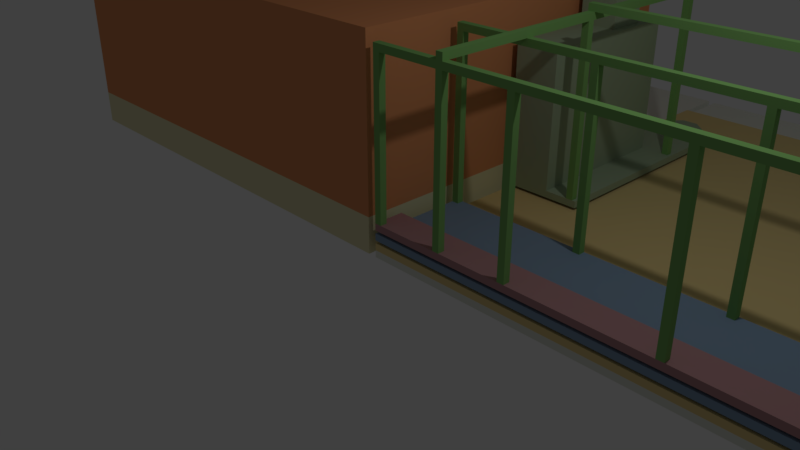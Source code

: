 # Source: ev.blend  (saved by Blender 2.79.0; exported with 4.5.12 LTS)
import bpy
from mathutils import Matrix  # noqa: F401  (used for matrix-valued properties, if any)

bpy.ops.wm.read_factory_settings(use_empty=True)
scene = bpy.context.scene
scene.name = 'Scene'

# ---- collections
col_collection_1 = bpy.data.collections.new('Collection 1'); scene.collection.children.link(col_collection_1)

# ---- materials (node trees are filled in below, after node groups)
mat_material_008 = bpy.data.materials.new('Material.008')
mat_material_008.alpha_threshold = 0.0
mat_material_008.roughness = 0.5
mat_material_008.line_color = (0.0, 0.0, 0.0, 1.0)
mat_material_004 = bpy.data.materials.new('Material.004')
mat_material_004.alpha_threshold = 0.0
mat_material_004.roughness = 0.5
mat_material_004.line_color = (0.0, 0.0, 0.0, 1.0)
mat_material_007 = bpy.data.materials.new('Material.007')
mat_material_007.alpha_threshold = 0.0
mat_material_007.roughness = 0.5
mat_material_007.line_color = (0.0, 0.0, 0.0, 1.0)
mat_material_003 = bpy.data.materials.new('Material.003')
mat_material_003.alpha_threshold = 0.0
mat_material_003.roughness = 0.5
mat_material_003.line_color = (0.0, 0.0, 0.0, 1.0)
mat_material_006 = bpy.data.materials.new('Material.006')
mat_material_006.alpha_threshold = 0.0
mat_material_006.roughness = 0.5
mat_material_006.line_color = (0.0, 0.0, 0.0, 1.0)
mat_material_005 = bpy.data.materials.new('Material.005')
mat_material_005.alpha_threshold = 0.0
mat_material_005.roughness = 0.5
mat_material_005.line_color = (0.0, 0.0, 0.0, 1.0)
mat_material = bpy.data.materials.new('Material')
mat_material.alpha_threshold = 0.0
mat_material.roughness = 0.5
mat_material.line_color = (0.0, 0.0, 0.0, 1.0)
mat_material_002 = bpy.data.materials.new('Material.002')
mat_material_002.alpha_threshold = 0.0
mat_material_002.roughness = 0.5
mat_material_002.line_color = (0.0, 0.0, 0.0, 1.0)
mat_material_001 = bpy.data.materials.new('Material.001')
mat_material_001.alpha_threshold = 0.0
mat_material_001.roughness = 0.5
mat_material_001.line_color = (0.0, 0.0, 0.0, 1.0)

# ---- material node trees
mat_material_008.use_nodes = True; mat_material_008.node_tree.nodes.clear()
_N = mat_material_008.node_tree.nodes; _L = mat_material_008.node_tree.links
n0 = _N.new('ShaderNodeOutputMaterial'); n0.name = 'Material Output'; n0.location = (300, 300)
n1 = _N.new('ShaderNodeBsdfDiffuse'); n1.name = 'Diffuse BSDF'; n1.location = (10, 300)
n1.inputs[0].default_value = (0.2265, 0.474, 0.1434, 1.0)
_L.new(n1.outputs[0], n0.inputs[0])
n0.is_active_output = True
mat_material_004.use_nodes = True; mat_material_004.node_tree.nodes.clear()
_N = mat_material_004.node_tree.nodes; _L = mat_material_004.node_tree.links
n0 = _N.new('ShaderNodeOutputMaterial'); n0.name = 'Material Output'; n0.location = (300, 300)
n1 = _N.new('ShaderNodeBsdfDiffuse'); n1.name = 'Diffuse BSDF'; n1.location = (10, 300)
n1.inputs[0].default_value = (0.3801, 0.474, 0.3224, 1.0)
_L.new(n1.outputs[0], n0.inputs[0])
n0.is_active_output = True
mat_material_007.use_nodes = True; mat_material_007.node_tree.nodes.clear()
_N = mat_material_007.node_tree.nodes; _L = mat_material_007.node_tree.links
n0 = _N.new('ShaderNodeOutputMaterial'); n0.name = 'Material Output'; n0.location = (300, 300)
n1 = _N.new('ShaderNodeBsdfDiffuse'); n1.name = 'Diffuse BSDF'; n1.location = (10, 300)
n1.inputs[0].default_value = (0.8, 0.3197, 0.1362, 1.0)
_L.new(n1.outputs[0], n0.inputs[0])
n0.is_active_output = True
mat_material_003.use_nodes = True; mat_material_003.node_tree.nodes.clear()
_N = mat_material_003.node_tree.nodes; _L = mat_material_003.node_tree.links
n0 = _N.new('ShaderNodeOutputMaterial'); n0.name = 'Material Output'; n0.location = (300, 300)
n1 = _N.new('ShaderNodeBsdfDiffuse'); n1.name = 'Diffuse BSDF'; n1.location = (10, 300)
n1.inputs[0].default_value = (0.8, 0.6289, 0.2786, 1.0)
_L.new(n1.outputs[0], n0.inputs[0])
n0.is_active_output = True
mat_material_006.use_nodes = True; mat_material_006.node_tree.nodes.clear()
_N = mat_material_006.node_tree.nodes; _L = mat_material_006.node_tree.links
n0 = _N.new('ShaderNodeOutputMaterial'); n0.name = 'Material Output'; n0.location = (300, 300)
n1 = _N.new('ShaderNodeBsdfDiffuse'); n1.name = 'Diffuse BSDF'; n1.location = (10, 300)
n1.inputs[0].default_value = (0.474, 0.2576, 0.2686, 1.0)
_L.new(n1.outputs[0], n0.inputs[0])
n0.is_active_output = True
mat_material_005.use_nodes = True; mat_material_005.node_tree.nodes.clear()
_N = mat_material_005.node_tree.nodes; _L = mat_material_005.node_tree.links
n0 = _N.new('ShaderNodeOutputMaterial'); n0.name = 'Material Output'; n0.location = (300, 300)
n1 = _N.new('ShaderNodeBsdfDiffuse'); n1.name = 'Diffuse BSDF'; n1.location = (10, 300)
n1.inputs[0].default_value = (0.2376, 0.3402, 0.474, 1.0)
_L.new(n1.outputs[0], n0.inputs[0])
n0.is_active_output = True
mat_material.use_nodes = True; mat_material.node_tree.nodes.clear()
_N = mat_material.node_tree.nodes; _L = mat_material.node_tree.links
n0 = _N.new('ShaderNodeOutputMaterial'); n0.name = 'Material Output'; n0.location = (300, 300)
n1 = _N.new('ShaderNodeBsdfDiffuse'); n1.name = 'Diffuse BSDF'; n1.location = (10, 300)
n1.inputs[0].default_value = (0.4641, 0.474, 0.4242, 1.0)
_L.new(n1.outputs[0], n0.inputs[0])
n0.is_active_output = True
mat_material_002.use_nodes = True; mat_material_002.node_tree.nodes.clear()
_N = mat_material_002.node_tree.nodes; _L = mat_material_002.node_tree.links
n0 = _N.new('ShaderNodeOutputMaterial'); n0.name = 'Material Output'; n0.location = (300, 300)
n1 = _N.new('ShaderNodeBsdfDiffuse'); n1.name = 'Diffuse BSDF'; n1.location = (10, 300)
n1.inputs[0].default_value = (0.7831, 0.8, 0.7147, 1.0)
_L.new(n1.outputs[0], n0.inputs[0])
n0.is_active_output = True
mat_material_001.use_nodes = True; mat_material_001.node_tree.nodes.clear()
_N = mat_material_001.node_tree.nodes; _L = mat_material_001.node_tree.links
n0 = _N.new('ShaderNodeOutputMaterial'); n0.name = 'Material Output'; n0.location = (300, 300)
n1 = _N.new('ShaderNodeBsdfDiffuse'); n1.name = 'Diffuse BSDF'; n1.location = (10, 300)
n1.inputs[0].default_value = (0.8, 0.755, 0.4681, 1.0)
_L.new(n1.outputs[0], n0.inputs[0])
n0.is_active_output = True

# ---- world
world_world = bpy.data.worlds.new('World'); scene.world = world_world
world_world.color = (0.05088, 0.05088, 0.05088)
world_world.use_sun_shadow = False
world_world.sun_shadow_jitter_overblur = 0.0
world_world.cycles.sampling_method = 'MANUAL'

# ---- cameras
cam_camera = bpy.data.cameras.new('Camera')
cam_camera.clip_end = 100.0
cam_camera.lens = 35.0
cam_camera.sensor_width = 32.0
cam_camera.sensor_height = 18.0
cam_camera.ortho_scale = 7.314
cam_camera.dof.focus_distance = 0.0

# ---- lights
light_lamp = bpy.data.lights.new('Lamp', 'POINT')
light_lamp.transmission_factor = 0.0
light_lamp.cutoff_distance = 30.0
light_lamp.energy = 100.0
light_lamp.shadow_buffer_clip_start = 1.001
light_lamp.shadow_soft_size = 0.1
light_lamp.shadow_maximum_resolution = 0.006
light_lamp.use_absolute_resolution = True

# ---- meshes
me_cube_032 = bpy.data.meshes.new('Cube.032')
me_cube_032.from_pydata([(2.0, 2.0, 0.0), (2.0, -1.192e-07, 0.0), (0.0, 5.96e-08, 0.0), (3.576e-07, 2.0, 0.0), (2.0, 2.0, 2.0), (2.0, -7.153e-07, 2.0), (-4.768e-07, 2.384e-07, 2.0), (0.0, 2.0, 2.0)], [], [(0, 1, 2, 3), (4, 7, 6, 5), (0, 4, 5, 1), (1, 5, 6, 2), (2, 6, 7, 3), (4, 0, 3, 7)])
me_cube_032.materials.append(mat_material_008)
me_cube_032.use_remesh_preserve_volume = False
me_cube_032.use_remesh_preserve_attributes = False
me_cube_032.use_mirror_vertex_groups = False
me_cube_032.update()
me_cube_031 = bpy.data.meshes.new('Cube.031')
me_cube_031.from_pydata([(2.0, 2.0, 0.0), (2.0, -1.192e-07, 0.0), (0.0, 5.96e-08, 0.0), (3.576e-07, 2.0, 0.0), (2.0, 2.0, 2.0), (2.0, -7.153e-07, 2.0), (-4.768e-07, 2.384e-07, 2.0), (0.0, 2.0, 2.0)], [], [(0, 1, 2, 3), (4, 7, 6, 5), (0, 4, 5, 1), (1, 5, 6, 2), (2, 6, 7, 3), (4, 0, 3, 7)])
me_cube_031.materials.append(mat_material_008)
me_cube_031.use_remesh_preserve_volume = False
me_cube_031.use_remesh_preserve_attributes = False
me_cube_031.use_mirror_vertex_groups = False
me_cube_031.update()
me_cube_009 = bpy.data.meshes.new('Cube.009')
me_cube_009.from_pydata([(2.0, 2.0, 0.0), (2.0, -1.192e-07, 0.0), (0.0, 5.96e-08, 0.0), (3.576e-07, 2.0, 0.0), (2.0, 2.0, 2.0), (2.0, -7.153e-07, 2.0), (-4.768e-07, 2.384e-07, 2.0), (0.0, 2.0, 2.0)], [], [(0, 1, 2, 3), (4, 7, 6, 5), (0, 4, 5, 1), (1, 5, 6, 2), (2, 6, 7, 3), (4, 0, 3, 7)])
me_cube_009.materials.append(mat_material_008)
me_cube_009.use_remesh_preserve_volume = False
me_cube_009.use_remesh_preserve_attributes = False
me_cube_009.use_mirror_vertex_groups = False
me_cube_009.update()
me_cube_008 = bpy.data.meshes.new('Cube.008')
me_cube_008.from_pydata([(2.0, 2.0, 0.0), (2.0, -1.192e-07, 0.0), (0.0, 5.96e-08, 0.0), (3.576e-07, 2.0, 0.0), (2.0, 2.0, 2.0), (2.0, -7.153e-07, 2.0), (-4.768e-07, 2.384e-07, 2.0), (0.0, 2.0, 2.0)], [], [(0, 1, 2, 3), (4, 7, 6, 5), (0, 4, 5, 1), (1, 5, 6, 2), (2, 6, 7, 3), (4, 0, 3, 7)])
me_cube_008.materials.append(mat_material_008)
me_cube_008.use_remesh_preserve_volume = False
me_cube_008.use_remesh_preserve_attributes = False
me_cube_008.use_mirror_vertex_groups = False
me_cube_008.update()
me_cube_007 = bpy.data.meshes.new('Cube.007')
me_cube_007.from_pydata([(2.0, 2.0, 0.0), (2.0, -1.192e-07, 0.0), (0.0, 5.96e-08, 0.0), (3.576e-07, 2.0, 0.0), (2.0, 2.0, 2.0), (2.0, -7.153e-07, 2.0), (-4.768e-07, 2.384e-07, 2.0), (0.0, 2.0, 2.0)], [], [(0, 1, 2, 3), (4, 7, 6, 5), (0, 4, 5, 1), (1, 5, 6, 2), (2, 6, 7, 3), (4, 0, 3, 7)])
me_cube_007.materials.append(mat_material_008)
me_cube_007.use_remesh_preserve_volume = False
me_cube_007.use_remesh_preserve_attributes = False
me_cube_007.use_mirror_vertex_groups = False
me_cube_007.update()
me_cube_030 = bpy.data.meshes.new('Cube.030')
me_cube_030.from_pydata([(2.0, 2.0, 0.0), (2.0, -1.192e-07, 0.0), (0.0, 5.96e-08, 0.0), (3.576e-07, 2.0, 0.0), (2.0, 2.0, 2.0), (2.0, -7.153e-07, 2.0), (-4.768e-07, 2.384e-07, 2.0), (0.0, 2.0, 2.0)], [], [(0, 1, 2, 3), (4, 7, 6, 5), (0, 4, 5, 1), (1, 5, 6, 2), (2, 6, 7, 3), (4, 0, 3, 7)])
me_cube_030.materials.append(mat_material_004)
me_cube_030.use_remesh_preserve_volume = False
me_cube_030.use_remesh_preserve_attributes = False
me_cube_030.use_mirror_vertex_groups = False
me_cube_030.update()
me_cube_029 = bpy.data.meshes.new('Cube.029')
me_cube_029.from_pydata([(2.0, 2.0, 0.0), (2.0, -1.192e-07, 0.0), (0.0, 5.96e-08, 0.0), (3.576e-07, 2.0, 0.0), (2.0, 2.0, 2.0), (2.0, -7.153e-07, 2.0), (-4.768e-07, 2.384e-07, 2.0), (0.0, 2.0, 2.0)], [], [(0, 1, 2, 3), (4, 7, 6, 5), (0, 4, 5, 1), (1, 5, 6, 2), (2, 6, 7, 3), (4, 0, 3, 7)])
me_cube_029.materials.append(mat_material_008)
me_cube_029.use_remesh_preserve_volume = False
me_cube_029.use_remesh_preserve_attributes = False
me_cube_029.use_mirror_vertex_groups = False
me_cube_029.update()
me_cube_028 = bpy.data.meshes.new('Cube.028')
me_cube_028.from_pydata([(2.0, 2.0, 0.0), (2.0, -1.192e-07, 0.0), (0.0, 5.96e-08, 0.0), (3.576e-07, 2.0, 0.0), (2.0, 2.0, 2.0), (2.0, -7.153e-07, 2.0), (-4.768e-07, 2.384e-07, 2.0), (0.0, 2.0, 2.0)], [], [(0, 1, 2, 3), (4, 7, 6, 5), (0, 4, 5, 1), (1, 5, 6, 2), (2, 6, 7, 3), (4, 0, 3, 7)])
me_cube_028.materials.append(mat_material_008)
me_cube_028.use_remesh_preserve_volume = False
me_cube_028.use_remesh_preserve_attributes = False
me_cube_028.use_mirror_vertex_groups = False
me_cube_028.update()
me_cube_027 = bpy.data.meshes.new('Cube.027')
me_cube_027.from_pydata([(2.0, 2.0, 0.0), (2.0, -1.192e-07, 0.0), (0.0, 5.96e-08, 0.0), (3.576e-07, 2.0, 0.0), (2.0, 2.0, 2.0), (2.0, -7.153e-07, 2.0), (-4.768e-07, 2.384e-07, 2.0), (0.0, 2.0, 2.0)], [], [(0, 1, 2, 3), (4, 7, 6, 5), (0, 4, 5, 1), (1, 5, 6, 2), (2, 6, 7, 3), (4, 0, 3, 7)])
me_cube_027.materials.append(mat_material_008)
me_cube_027.use_remesh_preserve_volume = False
me_cube_027.use_remesh_preserve_attributes = False
me_cube_027.use_mirror_vertex_groups = False
me_cube_027.update()
me_cube_026 = bpy.data.meshes.new('Cube.026')
me_cube_026.from_pydata([(2.0, 2.0, 0.0), (2.0, -1.192e-07, 0.0), (0.0, 5.96e-08, 0.0), (3.576e-07, 2.0, 0.0), (2.0, 2.0, 2.0), (2.0, -7.153e-07, 2.0), (-4.768e-07, 2.384e-07, 2.0), (0.0, 2.0, 2.0)], [], [(0, 1, 2, 3), (4, 7, 6, 5), (0, 4, 5, 1), (1, 5, 6, 2), (2, 6, 7, 3), (4, 0, 3, 7)])
me_cube_026.materials.append(mat_material_008)
me_cube_026.use_remesh_preserve_volume = False
me_cube_026.use_remesh_preserve_attributes = False
me_cube_026.use_mirror_vertex_groups = False
me_cube_026.update()
me_cube_025 = bpy.data.meshes.new('Cube.025')
me_cube_025.from_pydata([(2.0, 2.0, 0.0), (2.0, -1.192e-07, 0.0), (0.0, 5.96e-08, 0.0), (3.576e-07, 2.0, 0.0), (2.0, 2.0, 2.0), (2.0, -7.153e-07, 2.0), (-4.768e-07, 2.384e-07, 2.0), (0.0, 2.0, 2.0)], [], [(0, 1, 2, 3), (4, 7, 6, 5), (0, 4, 5, 1), (1, 5, 6, 2), (2, 6, 7, 3), (4, 0, 3, 7)])
me_cube_025.materials.append(mat_material_008)
me_cube_025.use_remesh_preserve_volume = False
me_cube_025.use_remesh_preserve_attributes = False
me_cube_025.use_mirror_vertex_groups = False
me_cube_025.update()
me_cube_024 = bpy.data.meshes.new('Cube.024')
me_cube_024.from_pydata([(2.0, 2.0, 0.0), (2.0, -1.192e-07, 0.0), (0.0, 5.96e-08, 0.0), (3.576e-07, 2.0, 0.0), (2.0, 2.0, 2.0), (2.0, -7.153e-07, 2.0), (-4.768e-07, 2.384e-07, 2.0), (0.0, 2.0, 2.0)], [], [(0, 1, 2, 3), (4, 7, 6, 5), (0, 4, 5, 1), (1, 5, 6, 2), (2, 6, 7, 3), (4, 0, 3, 7)])
me_cube_024.materials.append(mat_material_008)
me_cube_024.use_remesh_preserve_volume = False
me_cube_024.use_remesh_preserve_attributes = False
me_cube_024.use_mirror_vertex_groups = False
me_cube_024.update()
me_cube_023 = bpy.data.meshes.new('Cube.023')
me_cube_023.from_pydata([(2.0, 2.0, 0.0), (2.0, -1.192e-07, 0.0), (0.0, 5.96e-08, 0.0), (3.576e-07, 2.0, 0.0), (2.0, 2.0, 2.0), (2.0, -7.153e-07, 2.0), (-4.768e-07, 2.384e-07, 2.0), (0.0, 2.0, 2.0)], [], [(0, 1, 2, 3), (4, 7, 6, 5), (0, 4, 5, 1), (1, 5, 6, 2), (2, 6, 7, 3), (4, 0, 3, 7)])
me_cube_023.materials.append(mat_material_008)
me_cube_023.use_remesh_preserve_volume = False
me_cube_023.use_remesh_preserve_attributes = False
me_cube_023.use_mirror_vertex_groups = False
me_cube_023.update()
me_cube_022 = bpy.data.meshes.new('Cube.022')
me_cube_022.from_pydata([(2.0, 2.0, 0.0), (2.0, -1.192e-07, 0.0), (0.0, 5.96e-08, 0.0), (3.576e-07, 2.0, 0.0), (2.0, 2.0, 2.0), (2.0, -7.153e-07, 2.0), (-4.768e-07, 2.384e-07, 2.0), (0.0, 2.0, 2.0)], [], [(0, 1, 2, 3), (4, 7, 6, 5), (0, 4, 5, 1), (1, 5, 6, 2), (2, 6, 7, 3), (4, 0, 3, 7)])
me_cube_022.materials.append(mat_material_008)
me_cube_022.use_remesh_preserve_volume = False
me_cube_022.use_remesh_preserve_attributes = False
me_cube_022.use_mirror_vertex_groups = False
me_cube_022.update()
me_cube_021 = bpy.data.meshes.new('Cube.021')
me_cube_021.from_pydata([(2.0, 2.0, 0.0), (2.0, -1.192e-07, 0.0), (0.0, 5.96e-08, 0.0), (3.576e-07, 2.0, 0.0), (2.0, 2.0, 2.0), (2.0, -7.153e-07, 2.0), (-4.768e-07, 2.384e-07, 2.0), (0.0, 2.0, 2.0)], [], [(0, 1, 2, 3), (4, 7, 6, 5), (0, 4, 5, 1), (1, 5, 6, 2), (2, 6, 7, 3), (4, 0, 3, 7)])
me_cube_021.materials.append(mat_material_008)
me_cube_021.use_remesh_preserve_volume = False
me_cube_021.use_remesh_preserve_attributes = False
me_cube_021.use_mirror_vertex_groups = False
me_cube_021.update()
me_cube_020 = bpy.data.meshes.new('Cube.020')
me_cube_020.from_pydata([(2.0, 2.0, 0.0), (2.0, -1.192e-07, 0.0), (0.0, 5.96e-08, 0.0), (3.576e-07, 2.0, 0.0), (2.0, 2.0, 2.0), (2.0, -7.153e-07, 2.0), (-4.768e-07, 2.384e-07, 2.0), (0.0, 2.0, 2.0)], [], [(0, 1, 2, 3), (4, 7, 6, 5), (0, 4, 5, 1), (1, 5, 6, 2), (2, 6, 7, 3), (4, 0, 3, 7)])
me_cube_020.materials.append(mat_material_008)
me_cube_020.use_remesh_preserve_volume = False
me_cube_020.use_remesh_preserve_attributes = False
me_cube_020.use_mirror_vertex_groups = False
me_cube_020.update()
me_cube_019 = bpy.data.meshes.new('Cube.019')
me_cube_019.from_pydata([(2.0, 2.0, 0.0), (2.0, -1.192e-07, 0.0), (0.0, 5.96e-08, 0.0), (3.576e-07, 2.0, 0.0), (2.0, 2.0, 2.0), (2.0, -7.153e-07, 2.0), (-4.768e-07, 2.384e-07, 2.0), (0.0, 2.0, 2.0)], [], [(0, 1, 2, 3), (4, 7, 6, 5), (0, 4, 5, 1), (1, 5, 6, 2), (2, 6, 7, 3), (4, 0, 3, 7)])
me_cube_019.materials.append(mat_material_008)
me_cube_019.use_remesh_preserve_volume = False
me_cube_019.use_remesh_preserve_attributes = False
me_cube_019.use_mirror_vertex_groups = False
me_cube_019.update()
me_cube_018 = bpy.data.meshes.new('Cube.018')
me_cube_018.from_pydata([(2.0, 2.0, 0.0), (2.0, -1.192e-07, 0.0), (0.0, 5.96e-08, 0.0), (3.576e-07, 2.0, 0.0), (2.0, 2.0, 2.0), (2.0, -7.153e-07, 2.0), (-4.768e-07, 2.384e-07, 2.0), (0.0, 2.0, 2.0)], [], [(0, 1, 2, 3), (4, 7, 6, 5), (0, 4, 5, 1), (1, 5, 6, 2), (2, 6, 7, 3), (4, 0, 3, 7)])
me_cube_018.materials.append(mat_material_008)
me_cube_018.use_remesh_preserve_volume = False
me_cube_018.use_remesh_preserve_attributes = False
me_cube_018.use_mirror_vertex_groups = False
me_cube_018.update()
me_cube_017 = bpy.data.meshes.new('Cube.017')
me_cube_017.from_pydata([(2.0, 2.0, 0.0), (2.0, -1.192e-07, 0.0), (0.0, 5.96e-08, 0.0), (3.576e-07, 2.0, 0.0), (2.0, 2.0, 2.0), (2.0, -7.153e-07, 2.0), (-4.768e-07, 2.384e-07, 2.0), (0.0, 2.0, 2.0)], [], [(0, 1, 2, 3), (4, 7, 6, 5), (0, 4, 5, 1), (1, 5, 6, 2), (2, 6, 7, 3), (4, 0, 3, 7)])
me_cube_017.materials.append(mat_material_008)
me_cube_017.use_remesh_preserve_volume = False
me_cube_017.use_remesh_preserve_attributes = False
me_cube_017.use_mirror_vertex_groups = False
me_cube_017.update()
me_cube_016 = bpy.data.meshes.new('Cube.016')
me_cube_016.from_pydata([(2.0, 2.0, 0.0), (2.0, -1.192e-07, 0.0), (0.0, 5.96e-08, 0.0), (3.576e-07, 2.0, 0.0), (2.0, 2.0, 2.0), (2.0, -7.153e-07, 2.0), (-4.768e-07, 2.384e-07, 2.0), (0.0, 2.0, 2.0)], [], [(0, 1, 2, 3), (4, 7, 6, 5), (0, 4, 5, 1), (1, 5, 6, 2), (2, 6, 7, 3), (4, 0, 3, 7)])
me_cube_016.materials.append(mat_material_008)
me_cube_016.use_remesh_preserve_volume = False
me_cube_016.use_remesh_preserve_attributes = False
me_cube_016.use_mirror_vertex_groups = False
me_cube_016.update()
me_cube_015 = bpy.data.meshes.new('Cube.015')
me_cube_015.from_pydata([(0.0, 2.0, 0.0), (0.0, 0.0, 0.0), (-2.0, 1.788e-07, 0.0), (-2.0, 2.0, 0.0), (4.768e-07, 2.0, 2.0), (-6.557e-07, -5.96e-07, 2.0), (-2.0, 3.576e-07, 2.0), (-2.0, 2.0, 2.0)], [], [(0, 1, 2, 3), (4, 7, 6, 5), (0, 4, 5, 1), (1, 5, 6, 2), (2, 6, 7, 3), (4, 0, 3, 7)])
me_cube_015.materials.append(mat_material_007)
me_cube_015.use_remesh_preserve_volume = False
me_cube_015.use_remesh_preserve_attributes = False
me_cube_015.use_mirror_vertex_groups = False
me_cube_015.update()
me_cube_014 = bpy.data.meshes.new('Cube.014')
me_cube_014.from_pydata([(2.0, 2.0, 0.0), (2.0, -1.192e-07, 0.0), (0.0, 5.96e-08, 0.0), (3.576e-07, 2.0, 0.0), (2.0, 2.0, 2.0), (2.0, -7.153e-07, 2.0), (-4.768e-07, 2.384e-07, 2.0), (0.0, 2.0, 2.0)], [], [(0, 1, 2, 3), (4, 7, 6, 5), (0, 4, 5, 1), (1, 5, 6, 2), (2, 6, 7, 3), (4, 0, 3, 7)])
me_cube_014.materials.append(mat_material_004)
me_cube_014.use_remesh_preserve_volume = False
me_cube_014.use_remesh_preserve_attributes = False
me_cube_014.use_mirror_vertex_groups = False
me_cube_014.update()
me_cube_013 = bpy.data.meshes.new('Cube.013')
me_cube_013.from_pydata([(2.0, -1.192e-07, 0.0), (0.0, 5.96e-08, 0.0), (2.0, -7.153e-07, 2.0), (-4.768e-07, 2.384e-07, 2.0), (2.0, 1.781, 2.0), (2.0, 1.779, 0.0), (1.192, 2.0, 0.0), (1.194, 2.0, 2.0), (3.172e-07, 1.774, 0.0), (-5.35e-08, 1.776, 2.0), (0.771, 2.0, 2.0), (0.7754, 2.0, 0.0)], [], [(7, 4, 5, 6), (0, 2, 3, 1), (1, 3, 9, 8), (5, 4, 2, 0), (7, 6, 11, 10), (10, 11, 8, 9), (4, 7, 10, 9, 3, 2)])
me_cube_013.materials.append(mat_material_004)
me_cube_013.use_remesh_preserve_volume = False
me_cube_013.use_remesh_preserve_attributes = False
me_cube_013.use_mirror_vertex_groups = False
me_cube_013.update()
me_cube_012 = bpy.data.meshes.new('Cube.012')
me_cube_012.from_pydata([(2.0, 2.0, 0.0), (2.0, -1.192e-07, 0.0), (0.0, 5.96e-08, 0.0), (3.576e-07, 2.0, 0.0), (2.0, 2.0, 2.0), (2.0, -7.153e-07, 2.0), (-4.768e-07, 2.384e-07, 2.0), (0.0, 2.0, 2.0)], [], [(0, 1, 2, 3), (4, 7, 6, 5), (0, 4, 5, 1), (1, 5, 6, 2), (2, 6, 7, 3), (4, 0, 3, 7)])
me_cube_012.materials.append(mat_material_003)
me_cube_012.use_remesh_preserve_volume = False
me_cube_012.use_remesh_preserve_attributes = False
me_cube_012.use_mirror_vertex_groups = False
me_cube_012.update()
me_cube_011 = bpy.data.meshes.new('Cube.011')
me_cube_011.from_pydata([(2.0, 2.0, 0.0), (2.0, -1.192e-07, 0.0), (0.0, 5.96e-08, 0.0), (3.576e-07, 2.0, 0.0), (2.0, 2.0, 2.0), (2.0, -7.153e-07, 2.0), (-4.768e-07, 2.384e-07, 2.0), (0.0, 2.0, 2.0)], [], [(0, 1, 2, 3), (4, 7, 6, 5), (0, 4, 5, 1), (1, 5, 6, 2), (2, 6, 7, 3), (4, 0, 3, 7)])
me_cube_011.materials.append(mat_material_006)
me_cube_011.use_remesh_preserve_volume = False
me_cube_011.use_remesh_preserve_attributes = False
me_cube_011.use_mirror_vertex_groups = False
me_cube_011.update()
me_cube_010 = bpy.data.meshes.new('Cube.010')
me_cube_010.from_pydata([(2.0, 2.0, 0.0), (2.0, -1.192e-07, 0.0), (0.0, 5.96e-08, 0.0), (3.576e-07, 2.0, 0.0), (2.0, 2.0, 2.0), (2.0, -7.153e-07, 2.0), (-4.768e-07, 2.384e-07, 2.0), (0.0, 2.0, 2.0)], [], [(0, 1, 2, 3), (4, 7, 6, 5), (0, 4, 5, 1), (1, 5, 6, 2), (2, 6, 7, 3), (4, 0, 3, 7)])
me_cube_010.materials.append(mat_material_005)
me_cube_010.use_remesh_preserve_volume = False
me_cube_010.use_remesh_preserve_attributes = False
me_cube_010.use_mirror_vertex_groups = False
me_cube_010.update()
me_cube_006 = bpy.data.meshes.new('Cube.006')
me_cube_006.from_pydata([(0.0, 2.0, 0.0), (0.0, 0.0, 0.0), (-2.0, 1.788e-07, 0.0), (-2.0, 2.0, 0.0), (4.768e-07, 2.0, 2.0), (-6.557e-07, -5.96e-07, 2.0), (-2.0, 3.576e-07, 2.0), (-2.0, 2.0, 2.0)], [], [(0, 1, 2, 3), (4, 7, 6, 5), (0, 4, 5, 1), (1, 5, 6, 2), (2, 6, 7, 3), (4, 0, 3, 7)])
me_cube_006.materials.append(mat_material)
me_cube_006.use_remesh_preserve_volume = False
me_cube_006.use_remesh_preserve_attributes = False
me_cube_006.use_mirror_vertex_groups = False
me_cube_006.update()
me_cube_005 = bpy.data.meshes.new('Cube.005')
me_cube_005.from_pydata([(0.0, 2.0, 0.0), (0.0, 0.0, 0.0), (-2.0, 1.788e-07, 0.0), (-2.0, 2.0, 0.0), (4.768e-07, 2.0, 2.0), (-6.557e-07, -5.96e-07, 2.0), (-2.0, 3.576e-07, 2.0), (-2.0, 2.0, 2.0)], [], [(0, 1, 2, 3), (4, 7, 6, 5), (0, 4, 5, 1), (1, 5, 6, 2), (2, 6, 7, 3), (4, 0, 3, 7)])
me_cube_005.materials.append(mat_material)
me_cube_005.use_remesh_preserve_volume = False
me_cube_005.use_remesh_preserve_attributes = False
me_cube_005.use_mirror_vertex_groups = False
me_cube_005.update()
me_cube_004 = bpy.data.meshes.new('Cube.004')
me_cube_004.from_pydata([(0.0, 2.0, 0.0), (0.0, 0.0, 0.0), (-2.0, 1.788e-07, 0.0), (-2.0, 2.0, 0.0), (4.768e-07, 2.0, 2.0), (-6.557e-07, -5.96e-07, 2.0), (-2.0, 3.576e-07, 2.0), (-2.0, 2.0, 2.0)], [], [(0, 1, 2, 3), (4, 7, 6, 5), (0, 4, 5, 1), (1, 5, 6, 2), (2, 6, 7, 3), (4, 0, 3, 7)])
me_cube_004.materials.append(mat_material)
me_cube_004.use_remesh_preserve_volume = False
me_cube_004.use_remesh_preserve_attributes = False
me_cube_004.use_mirror_vertex_groups = False
me_cube_004.update()
me_cube_003 = bpy.data.meshes.new('Cube.003')
me_cube_003.from_pydata([(0.0, 2.0, 0.0), (0.0, 0.0, 0.0), (-2.0, 1.788e-07, 0.0), (-2.0, 2.0, 0.0), (4.768e-07, 2.0, 2.0), (-6.557e-07, -5.96e-07, 2.0), (-2.0, 3.576e-07, 2.0), (-2.0, 2.0, 2.0)], [], [(0, 1, 2, 3), (4, 7, 6, 5), (0, 4, 5, 1), (1, 5, 6, 2), (2, 6, 7, 3), (4, 0, 3, 7)])
me_cube_003.materials.append(mat_material)
me_cube_003.use_remesh_preserve_volume = False
me_cube_003.use_remesh_preserve_attributes = False
me_cube_003.use_mirror_vertex_groups = False
me_cube_003.update()
me_cube_002 = bpy.data.meshes.new('Cube.002')
me_cube_002.from_pydata([(2.0, 2.0, 0.0), (2.0, -1.192e-07, 0.0), (0.0, 5.96e-08, 0.0), (3.576e-07, 2.0, 0.0), (2.0, 2.0, 2.0), (2.0, -7.153e-07, 2.0), (-4.768e-07, 2.384e-07, 2.0), (0.0, 2.0, 2.0)], [], [(0, 1, 2, 3), (4, 7, 6, 5), (0, 4, 5, 1), (1, 5, 6, 2), (2, 6, 7, 3), (4, 0, 3, 7)])
me_cube_002.materials.append(mat_material_002)
me_cube_002.use_remesh_preserve_volume = False
me_cube_002.use_remesh_preserve_attributes = False
me_cube_002.use_mirror_vertex_groups = False
me_cube_002.update()
me_cube_001 = bpy.data.meshes.new('Cube.001')
me_cube_001.from_pydata([(0.0, 2.0, 0.0), (0.0, 0.0, 0.0), (-2.0, 1.788e-07, 0.0), (-2.0, 2.0, 0.0), (4.768e-07, 2.0, 2.0), (-6.557e-07, -5.96e-07, 2.0), (-2.0, 3.576e-07, 2.0), (-2.0, 2.0, 2.0)], [], [(0, 1, 2, 3), (4, 7, 6, 5), (0, 4, 5, 1), (1, 5, 6, 2), (2, 6, 7, 3), (4, 0, 3, 7)])
me_cube_001.materials.append(mat_material_002)
me_cube_001.use_remesh_preserve_volume = False
me_cube_001.use_remesh_preserve_attributes = False
me_cube_001.use_mirror_vertex_groups = False
me_cube_001.update()
me_cube = bpy.data.meshes.new('Cube')
me_cube.from_pydata([(0.0, 2.0, 0.0), (0.0, 0.0, 0.0), (-2.0, 1.788e-07, 0.0), (-2.0, 2.0, 0.0), (4.768e-07, 2.0, 2.0), (-6.557e-07, -5.96e-07, 2.0), (-2.0, 3.576e-07, 2.0), (-2.0, 2.0, 2.0)], [], [(0, 1, 2, 3), (4, 7, 6, 5), (0, 4, 5, 1), (1, 5, 6, 2), (2, 6, 7, 3), (4, 0, 3, 7)])
me_cube.materials.append(mat_material_001)
me_cube.use_remesh_preserve_volume = False
me_cube.use_remesh_preserve_attributes = False
me_cube.use_mirror_vertex_groups = False
me_cube.update()

# ---- objects
ob_cube_032 = bpy.data.objects.new('Cube.032', me_cube_032)
ob_cube_031 = bpy.data.objects.new('Cube.031', me_cube_031)
ob_cube_030 = bpy.data.objects.new('Cube.030', me_cube_009)
ob_cube_029 = bpy.data.objects.new('Cube.029', me_cube_008)
ob_cube_028 = bpy.data.objects.new('Cube.028', me_cube_007)
ob_cube_027 = bpy.data.objects.new('Cube.027', me_cube_030)
ob_cube_026 = bpy.data.objects.new('Cube.026', me_cube_029)
ob_cube_025 = bpy.data.objects.new('Cube.025', me_cube_028)
ob_cube_024 = bpy.data.objects.new('Cube.024', me_cube_027)
ob_cube_023 = bpy.data.objects.new('Cube.023', me_cube_026)
ob_cube_022 = bpy.data.objects.new('Cube.022', me_cube_025)
ob_cube_021 = bpy.data.objects.new('Cube.021', me_cube_024)
ob_cube_020 = bpy.data.objects.new('Cube.020', me_cube_023)
ob_cube_019 = bpy.data.objects.new('Cube.019', me_cube_022)
ob_cube_018 = bpy.data.objects.new('Cube.018', me_cube_021)
ob_cube_017 = bpy.data.objects.new('Cube.017', me_cube_020)
ob_cube_016 = bpy.data.objects.new('Cube.016', me_cube_019)
ob_cube_015 = bpy.data.objects.new('Cube.015', me_cube_018)
ob_cube_014 = bpy.data.objects.new('Cube.014', me_cube_017)
ob_cube_013 = bpy.data.objects.new('Cube.013', me_cube_016)
ob_cube_012 = bpy.data.objects.new('Cube.012', me_cube_015)
ob_cube_007 = bpy.data.objects.new('Cube.007', me_cube_014)
ob_cube_011 = bpy.data.objects.new('Cube.011', me_cube_013)
ob_cube_010 = bpy.data.objects.new('Cube.010', me_cube_012)
ob_cube_009 = bpy.data.objects.new('Cube.009', me_cube_011)
ob_cube_008 = bpy.data.objects.new('Cube.008', me_cube_010)
ob_cube_006 = bpy.data.objects.new('Cube.006', me_cube_006)
ob_cube_005 = bpy.data.objects.new('Cube.005', me_cube_005)
ob_cube_004 = bpy.data.objects.new('Cube.004', me_cube_004)
ob_cube_003 = bpy.data.objects.new('Cube.003', me_cube_003)
ob_cube_002 = bpy.data.objects.new('Cube.002', me_cube_002)
ob_cube_001 = bpy.data.objects.new('Cube.001', me_cube_001)
ob_cube = bpy.data.objects.new('Cube', me_cube)
ob_lamp = bpy.data.objects.new('Lamp', light_lamp)
ob_camera = bpy.data.objects.new('Camera', cam_camera)

# ---- transforms, parenting, visibility, modifiers, constraints
ob_cube_032.location = (6.125, -1.6, 0.34)
ob_cube_032.scale = (0.05, 0.05, 1.17)
ob_cube_032.lock_rotations_4d = False
ob_cube_032.empty_display_type = 'ARROWS'
ob_cube_032.lineart.crease_threshold = 0.0
ob_cube_031.location = (1.125, -3.3, 2.88)
ob_cube_031.scale = (2.0, 0.05, 0.05)
ob_cube_031.lock_rotations_4d = False
ob_cube_031.empty_display_type = 'ARROWS'
ob_cube_031.lineart.crease_threshold = 0.0
ob_cube_030.location = (1.125, -0.95, 2.78)
ob_cube_030.scale = (0.05, 1.2, 0.05)
ob_cube_030.lock_rotations_4d = False
ob_cube_030.empty_display_type = 'ARROWS'
ob_cube_030.lineart.crease_threshold = 0.0
ob_cube_029.location = (1.125, -3.35, 2.78)
ob_cube_029.scale = (0.05, 1.2, 0.05)
ob_cube_029.lock_rotations_4d = False
ob_cube_029.empty_display_type = 'ARROWS'
ob_cube_029.lineart.crease_threshold = 0.0
ob_cube_028.location = (1.125, -6.0, 2.78)
ob_cube_028.scale = (0.05, 1.325, 0.05)
ob_cube_028.lock_rotations_4d = False
ob_cube_028.empty_display_type = 'ARROWS'
ob_cube_028.lineart.crease_threshold = 0.0
ob_cube_027.location = (0.1246, -2.0, 2.34)
ob_cube_027.scale = (0.28, 0.3, 1.0)
ob_cube_027.lock_rotations_4d = False
ob_cube_027.empty_display_type = 'ARROWS'
ob_cube_027.lineart.crease_threshold = 0.0
ob_cube_026.location = (0.1246, -1.0, 0.34)
ob_cube_026.scale = (0.05, 0.05, 1.22)
ob_cube_026.lock_rotations_4d = False
ob_cube_026.empty_display_type = 'ARROWS'
ob_cube_026.lineart.crease_threshold = 0.0
ob_cube_025.location = (1.125, -1.0, 0.34)
ob_cube_025.scale = (0.05, 0.05, 1.22)
ob_cube_025.lock_rotations_4d = False
ob_cube_025.empty_display_type = 'ARROWS'
ob_cube_025.lineart.crease_threshold = 0.0
ob_cube_024.location = (0.1246, -4.6, 2.68)
ob_cube_024.scale = (3.05, 0.05, 0.05)
ob_cube_024.lock_rotations_4d = False
ob_cube_024.empty_display_type = 'ARROWS'
ob_cube_024.lineart.crease_threshold = 0.0
ob_cube_023.location = (1.125, -3.4, 0.34)
ob_cube_023.scale = (0.05, 0.05, 1.22)
ob_cube_023.lock_rotations_4d = False
ob_cube_023.empty_display_type = 'ARROWS'
ob_cube_023.lineart.crease_threshold = 0.0
ob_cube_022.location = (1.125, -6.0, 0.48)
ob_cube_022.scale = (0.05, 0.05, 1.1)
ob_cube_022.lock_rotations_4d = False
ob_cube_022.empty_display_type = 'ARROWS'
ob_cube_022.lineart.crease_threshold = 0.0
ob_cube_021.location = (0.1246, -6.0, 2.68)
ob_cube_021.scale = (3.05, 0.05, 0.05)
ob_cube_021.lock_rotations_4d = False
ob_cube_021.empty_display_type = 'ARROWS'
ob_cube_021.lineart.crease_threshold = 0.0
ob_cube_020.location = (0.1246, -4.6, 0.34)
ob_cube_020.scale = (0.05, 0.05, 1.17)
ob_cube_020.lock_rotations_4d = False
ob_cube_020.empty_display_type = 'ARROWS'
ob_cube_020.lineart.crease_threshold = 0.0
ob_cube_019.location = (2.125, -4.6, 0.34)
ob_cube_019.scale = (0.05, 0.05, 1.17)
ob_cube_019.lock_rotations_4d = False
ob_cube_019.empty_display_type = 'ARROWS'
ob_cube_019.lineart.crease_threshold = 0.0
ob_cube_018.location = (4.125, -4.6, 0.34)
ob_cube_018.scale = (0.05, 0.05, 1.17)
ob_cube_018.lock_rotations_4d = False
ob_cube_018.empty_display_type = 'ARROWS'
ob_cube_018.lineart.crease_threshold = 0.0
ob_cube_017.location = (6.125, -4.6, 0.34)
ob_cube_017.scale = (0.05, 0.05, 1.17)
ob_cube_017.lock_rotations_4d = False
ob_cube_017.empty_display_type = 'ARROWS'
ob_cube_017.lineart.crease_threshold = 0.0
ob_cube_016.location = (6.125, -6.0, 0.48)
ob_cube_016.scale = (0.05, 0.05, 1.1)
ob_cube_016.lock_rotations_4d = False
ob_cube_016.empty_display_type = 'ARROWS'
ob_cube_016.lineart.crease_threshold = 0.0
ob_cube_015.location = (4.125, -6.0, 0.48)
ob_cube_015.scale = (0.05, 0.05, 1.1)
ob_cube_015.lock_rotations_4d = False
ob_cube_015.empty_display_type = 'ARROWS'
ob_cube_015.lineart.crease_threshold = 0.0
ob_cube_014.location = (2.125, -6.0, 0.48)
ob_cube_014.scale = (0.05, 0.05, 1.1)
ob_cube_014.lock_rotations_4d = False
ob_cube_014.empty_display_type = 'ARROWS'
ob_cube_014.lineart.crease_threshold = 0.0
ob_cube_013.location = (0.1246, -6.0, 0.48)
ob_cube_013.scale = (0.05, 0.05, 1.1)
ob_cube_013.lock_rotations_4d = False
ob_cube_013.empty_display_type = 'ARROWS'
ob_cube_013.lineart.crease_threshold = 0.0
ob_cube_012.location = (0.0, -6.0, 0.52)
ob_cube_012.scale = (3.5, 3.0, 1.2)
ob_cube_012.lock_rotations_4d = False
ob_cube_012.empty_display_type = 'ARROWS'
ob_cube_012.lineart.crease_threshold = 0.0
ob_cube_007.location = (0.1246, -3.4, 0.34)
ob_cube_007.scale = (0.33, 1.2, 1.0)
ob_cube_007.lock_rotations_4d = False
ob_cube_007.empty_display_type = 'ARROWS'
ob_cube_007.lineart.crease_threshold = 0.0
ob_cube_011.location = (0.1246, -3.4, 0.24)
ob_cube_011.scale = (0.575, 2.0, 0.05)
ob_cube_011.lock_rotations_4d = False
ob_cube_011.empty_display_type = 'ARROWS'
ob_cube_011.lineart.crease_threshold = 0.0
ob_cube_010.location = (0.1246, -6.0, 0.1)
ob_cube_010.scale = (3.075, 3.75, 0.05)
ob_cube_010.lock_rotations_4d = False
ob_cube_010.empty_display_type = 'ARROWS'
ob_cube_010.lineart.crease_threshold = 0.0
ob_cube_009.location = (0.1246, -6.0, 0.38)
ob_cube_009.scale = (3.075, 0.225, 0.05)
ob_cube_009.lock_rotations_4d = False
ob_cube_009.empty_display_type = 'ARROWS'
ob_cube_009.lineart.crease_threshold = 0.0
ob_cube_008.location = (0.1246, -6.0, 0.24)
ob_cube_008.scale = (3.075, 0.75, 0.05)
ob_cube_008.lock_rotations_4d = False
ob_cube_008.empty_display_type = 'ARROWS'
ob_cube_008.lineart.crease_threshold = 0.0
ob_cube_006.location = (-4.168, 0.4118, 0.23)
ob_cube_006.scale = (0.5, 0.015, 0.05)
ob_cube_006.lock_rotations_4d = False
ob_cube_006.empty_display_type = 'ARROWS'
ob_cube_006.lineart.crease_threshold = 0.0
ob_cube_005.location = (-4.168, 0.1318, 0.33)
ob_cube_005.scale = (0.5, 0.16, 0.015)
ob_cube_005.lock_rotations_4d = False
ob_cube_005.empty_display_type = 'ARROWS'
ob_cube_005.lineart.crease_threshold = 0.0
ob_cube_004.location = (-4.168, 0.4318, 0.2)
ob_cube_004.scale = (0.5, 0.16, 0.015)
ob_cube_004.lock_rotations_4d = False
ob_cube_004.empty_display_type = 'ARROWS'
ob_cube_004.lineart.crease_threshold = 0.0
ob_cube_003.location = (-4.168, 0.7118, 0.1)
ob_cube_003.scale = (0.5, 0.015, 0.05)
ob_cube_003.lock_rotations_4d = False
ob_cube_003.empty_display_type = 'ARROWS'
ob_cube_003.lineart.crease_threshold = 0.0
ob_cube_002.location = (0.1246, -6.0, 0.0)
ob_cube_002.scale = (3.075, 4.25, 0.05)
ob_cube_002.lock_rotations_4d = False
ob_cube_002.empty_display_type = 'ARROWS'
ob_cube_002.lineart.crease_threshold = 0.0
ob_cube_001.location = (0.0, 0.1318, 0.0)
ob_cube_001.scale = (3.5, 1.2, 0.05)
ob_cube_001.lock_rotations_4d = False
ob_cube_001.empty_display_type = 'ARROWS'
ob_cube_001.lineart.crease_threshold = 0.0
ob_cube.location = (0.0, -6.0, 0.0)
ob_cube.scale = (3.5, 3.0, 0.26)
ob_cube.lock_rotations_4d = False
ob_cube.empty_display_type = 'ARROWS'
ob_cube.lineart.crease_threshold = 0.0
ob_lamp.location = (4.076, -4.995, 5.904)
ob_lamp.rotation_euler = (0.6503, 0.05522, 1.866)
ob_lamp.lock_rotations_4d = False
ob_lamp.empty_display_type = 'ARROWS'
ob_lamp.color = (0.0, 0.0, 0.0, 0.0)
ob_lamp.lineart.crease_threshold = 0.0
ob_camera.location = (7.481, -12.51, 5.344)
ob_camera.rotation_euler = (1.109, 0.0, 0.8149)
ob_camera.lock_rotations_4d = False
ob_camera.empty_display_type = 'ARROWS'
ob_camera.color = (0.0, 0.0, 0.0, 0.0)
ob_camera.display_type = 'WIRE'
ob_camera.lineart.crease_threshold = 0.0

# ---- collection membership
col_collection_1.objects.link(ob_cube_032)
col_collection_1.objects.link(ob_cube_031)
col_collection_1.objects.link(ob_cube_030)
col_collection_1.objects.link(ob_cube_029)
col_collection_1.objects.link(ob_cube_028)
col_collection_1.objects.link(ob_cube_027)
col_collection_1.objects.link(ob_cube_026)
col_collection_1.objects.link(ob_cube_025)
col_collection_1.objects.link(ob_cube_024)
col_collection_1.objects.link(ob_cube_023)
col_collection_1.objects.link(ob_cube_022)
col_collection_1.objects.link(ob_cube_021)
col_collection_1.objects.link(ob_cube_020)
col_collection_1.objects.link(ob_cube_019)
col_collection_1.objects.link(ob_cube_018)
col_collection_1.objects.link(ob_cube_017)
col_collection_1.objects.link(ob_cube_016)
col_collection_1.objects.link(ob_cube_015)
col_collection_1.objects.link(ob_cube_014)
col_collection_1.objects.link(ob_cube_013)
col_collection_1.objects.link(ob_cube_012)
col_collection_1.objects.link(ob_cube_007)
col_collection_1.objects.link(ob_cube_011)
col_collection_1.objects.link(ob_cube_010)
col_collection_1.objects.link(ob_cube_009)
col_collection_1.objects.link(ob_cube_008)
col_collection_1.objects.link(ob_cube_006)
col_collection_1.objects.link(ob_cube_005)
col_collection_1.objects.link(ob_cube_004)
col_collection_1.objects.link(ob_cube_003)
col_collection_1.objects.link(ob_cube_002)
col_collection_1.objects.link(ob_cube_001)
col_collection_1.objects.link(ob_cube)
col_collection_1.objects.link(ob_lamp)
col_collection_1.objects.link(ob_camera)

# ---- scene / render settings (as saved in the file)
scene.camera = ob_camera
scene.frame_start = 1; scene.frame_end = 250; scene.frame_set(1)
scene.render.engine = 'CYCLES'
scene.render.resolution_percentage = 50
scene.render.dither_intensity = 0.0
scene.cycles.use_denoising = False
scene.cycles.samples = 128
scene.cycles.sampling_pattern = 'TABULATED_SOBOL'
scene.cycles.use_adaptive_sampling = False
scene.cycles.use_light_tree = False
scene.cycles.blur_glossy = 0.0
scene.cycles.sample_clamp_indirect = 0.0
scene.view_settings.view_transform = 'Standard'
bpy.context.view_layer.update()
